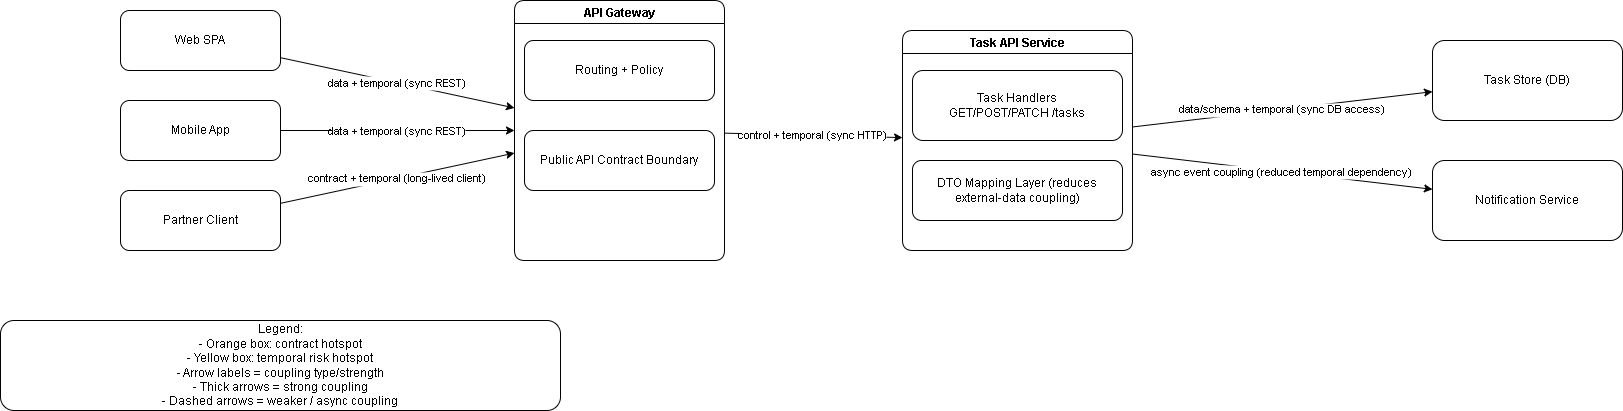

The diagram above was exported from draw.io. Its source (the exported page's mxGraphModel, read from the mxfile embedded in the PNG):
<mxGraphModel dx="2489" dy="719" grid="1" gridSize="10" guides="1" tooltips="1" connect="1" arrows="1" fold="1" page="1" pageScale="1" pageWidth="1200" pageHeight="900" background="#ffffff" math="0" shadow="0">
  <root>
    <mxCell id="0" />
    <mxCell id="1" parent="0" />
    <mxCell id="web" value="Web SPA" style="rounded=1;whiteSpace=wrap;html=1;" parent="1" vertex="1">
      <mxGeometry x="-80" y="80" width="160" height="60" as="geometry" />
    </mxCell>
    <mxCell id="mobile" value="Mobile App" style="rounded=1;whiteSpace=wrap;html=1;" parent="1" vertex="1">
      <mxGeometry x="-80" y="170" width="160" height="60" as="geometry" />
    </mxCell>
    <mxCell id="partner" value="Partner Client" style="rounded=1;whiteSpace=wrap;html=1;" parent="1" vertex="1">
      <mxGeometry x="-80" y="260" width="160" height="60" as="geometry" />
    </mxCell>
    <mxCell id="gateway" value="API Gateway" style="swimlane;rounded=1;" parent="1" vertex="1">
      <mxGeometry x="314" y="70" width="210" height="260" as="geometry" />
    </mxCell>
    <mxCell id="gatewayRoutes" value="Routing + Policy" style="rounded=1;whiteSpace=wrap;html=1;" parent="gateway" vertex="1">
      <mxGeometry x="10" y="40" width="190" height="60" as="geometry" />
    </mxCell>
    <mxCell id="gatewayContract" value="Public API Contract Boundary" style="rounded=1;whiteSpace=wrap;html=1;" parent="gateway" vertex="1">
      <mxGeometry x="10" y="130" width="190" height="60" as="geometry" />
    </mxCell>
    <mxCell id="taskApi" value="Task API Service" style="swimlane;rounded=1;" parent="1" vertex="1">
      <mxGeometry x="702" y="100" width="230" height="220" as="geometry" />
    </mxCell>
    <mxCell id="taskCore" value="Task Handlers&#10;GET/POST/PATCH /tasks" style="rounded=1;whiteSpace=wrap;html=1;" parent="taskApi" vertex="1">
      <mxGeometry x="10" y="40" width="210" height="70" as="geometry" />
    </mxCell>
    <mxCell id="taskInternal" value="DTO Mapping Layer (reduces external-data coupling)" style="rounded=1;whiteSpace=wrap;html=1;" parent="taskApi" vertex="1">
      <mxGeometry x="10" y="130" width="210" height="60" as="geometry" />
    </mxCell>
    <mxCell id="store" value="Task Store (DB)" style="rounded=1;whiteSpace=wrap;html=1;" parent="1" vertex="1">
      <mxGeometry x="1232" y="110" width="190" height="80" as="geometry" />
    </mxCell>
    <mxCell id="notify" value="Notification Service" style="rounded=1;whiteSpace=wrap;html=1;labelBackgroundColor=default;" parent="1" vertex="1">
      <mxGeometry x="1232" y="230" width="190" height="80" as="geometry" />
    </mxCell>
    <mxCell id="e1" value="data + temporal (sync REST)" parent="1" source="web" target="gateway" edge="1">
      <mxGeometry relative="1" as="geometry" />
    </mxCell>
    <mxCell id="e2" value="data + temporal (sync REST)" parent="1" source="mobile" target="gateway" edge="1">
      <mxGeometry relative="1" as="geometry" />
    </mxCell>
    <mxCell id="e3" value="contract + temporal (long-lived client)" parent="1" source="partner" target="gateway" edge="1">
      <mxGeometry relative="1" as="geometry" />
    </mxCell>
    <mxCell id="e4" value="control + temporal (sync HTTP)" parent="1" source="gateway" target="taskApi" edge="1">
      <mxGeometry relative="1" as="geometry" />
    </mxCell>
    <mxCell id="e5" value="data/schema + temporal (sync DB access)" parent="1" source="taskApi" target="store" edge="1">
      <mxGeometry relative="1" as="geometry" />
    </mxCell>
    <mxCell id="e6" value="async event coupling (reduced temporal dependency)" parent="1" source="taskApi" target="notify" edge="1">
      <mxGeometry relative="1" as="geometry" />
    </mxCell>
    <mxCell id="legend" value="Legend:&lt;br&gt;- Orange box: contract hotspot&lt;br&gt;- Yellow box: temporal risk hotspot&lt;br&gt;- Arrow labels = coupling type/strength&lt;div&gt;&lt;div&gt;- Thick arrows = strong coupling&lt;/div&gt;&lt;div&gt;- Dashed arrows = weaker / async coupling&lt;/div&gt;&lt;/div&gt;" style="rounded=1;whiteSpace=wrap;html=1;" parent="1" vertex="1">
      <mxGeometry x="-200" y="390" width="560" height="90" as="geometry" />
    </mxCell>
  </root>
</mxGraphModel>